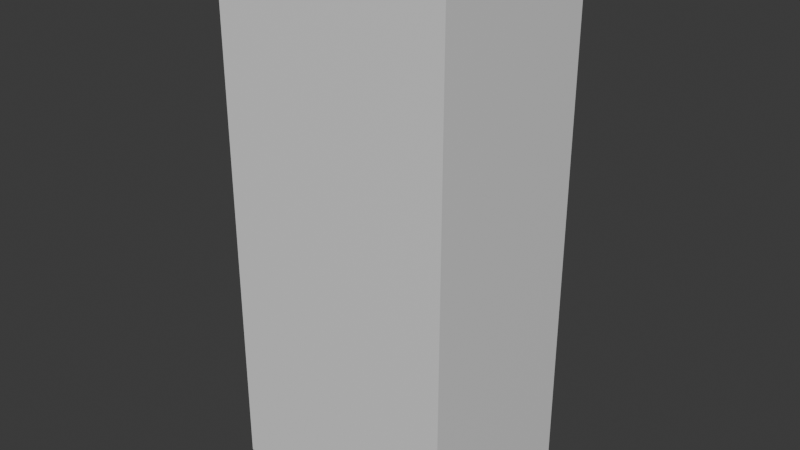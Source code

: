 # Source: shedblend.blend  (saved by Blender 4.1.24; exported with 4.5.12 LTS)
import bpy
from mathutils import Matrix  # noqa: F401  (used for matrix-valued properties, if any)

bpy.ops.wm.read_factory_settings(use_empty=True)
scene = bpy.context.scene
scene.name = 'Scene'

# ---- collections
col_collection = bpy.data.collections.new('Collection'); scene.collection.children.link(col_collection)
col_tools = bpy.data.collections.new('Tools'); col_collection.children.link(col_tools)
col_paint = bpy.data.collections.new('Paint'); col_collection.children.link(col_paint)

# ---- materials (node trees are filled in below, after node groups)
mat_material = bpy.data.materials.new('Material')
mat_material.alpha_threshold = 0.0
mat_material.use_transparent_shadow = False
mat_material.roughness = 0.5
mat_material.line_color = (0.0, 0.0, 0.0, 1.0)

# ---- material node trees
mat_material.use_nodes = True; mat_material.node_tree.nodes.clear()
_N = mat_material.node_tree.nodes; _L = mat_material.node_tree.links
n0 = _N.new('ShaderNodeOutputMaterial'); n0.name = 'Material Output'; n0.location = (300, 300)
n1 = _N.new('ShaderNodeBsdfPrincipled'); n1.name = 'Principled BSDF'; n1.location = (10, 300)
n1.inputs[3].default_value = 1.45
_L.new(n1.outputs[0], n0.inputs[0])
n0.is_active_output = True

# ---- world
world_world = bpy.data.worlds.new('World'); scene.world = world_world
world_world.use_nodes = True; world_world.node_tree.nodes.clear()
_N = world_world.node_tree.nodes; _L = world_world.node_tree.links
n0 = _N.new('ShaderNodeOutputWorld'); n0.name = 'World Output'; n0.location = (300, 300)
n1 = _N.new('ShaderNodeBackground'); n1.name = 'Background'; n1.location = (10, 300)
n1.inputs[0].default_value = (0.05088, 0.05088, 0.05088, 1.0)
_L.new(n1.outputs[0], n0.inputs[0])
n0.is_active_output = True
world_world.color = (0.05088, 0.05088, 0.05088)
world_world.use_sun_shadow = False
world_world.sun_shadow_jitter_overblur = 0.0

# ---- meshes
me_cube = bpy.data.meshes.new('Cube')
me_cube.from_pydata([(1.0, 1.0, 1.0), (1.0, 1.0, -1.0), (1.0, -1.0, 1.0), (1.0, -1.0, -1.0), (-1.0, 1.0, 1.0), (-1.0, 1.0, -1.0), (-1.0, -1.0, 1.0), (-1.0, -1.0, -1.0)], [], [(0, 4, 6, 2), (3, 2, 6, 7), (7, 6, 4, 5), (5, 1, 3, 7), (1, 0, 2, 3), (5, 4, 0, 1)])
_uv = me_cube.uv_layers.new(name='UVMap')
_uv.uv.foreach_set('vector', [0.625, 0.5, 0.875, 0.5, 0.875, 0.75, 0.625, 0.75, 0.375, 0.75, 0.625, 0.75, 0.625, 1.0, 0.375, 1.0, 0.375, 0.0, 0.625, 0.0, 0.625, 0.25, 0.375, 0.25, 0.125, 0.5, 0.375, 0.5, 0.375, 0.75, 0.125, 0.75, 0.375, 0.5, 0.625, 0.5, 0.625, 0.75, 0.375, 0.75, 0.375, 0.25, 0.625, 0.25, 0.625, 0.5, 0.375, 0.5])
me_cube.materials.append(mat_material)
me_cube.use_mirror_vertex_groups = False
me_cube.update()
me_cube_001 = bpy.data.meshes.new('Cube.001')
me_cube_001.from_pydata([(-1.0, -1.0, -1.0), (-1.0, -1.0, 1.0), (-1.0, 1.0, -1.0), (-1.0, 1.0, 1.0), (1.0, -1.0, -1.0), (1.0, -1.0, 1.0), (1.0, 1.0, -1.0), (1.0, 1.0, 1.0)], [], [(0, 1, 3, 2), (2, 3, 7, 6), (6, 7, 5, 4), (4, 5, 1, 0), (2, 6, 4, 0), (7, 3, 1, 5)])
_uv = me_cube_001.uv_layers.new(name='UVMap')
_uv.uv.foreach_set('vector', [0.375, 0.0, 0.625, 0.0, 0.625, 0.25, 0.375, 0.25, 0.375, 0.25, 0.625, 0.25, 0.625, 0.5, 0.375, 0.5, 0.375, 0.5, 0.625, 0.5, 0.625, 0.75, 0.375, 0.75, 0.375, 0.75, 0.625, 0.75, 0.625, 1.0, 0.375, 1.0, 0.125, 0.5, 0.375, 0.5, 0.375, 0.75, 0.125, 0.75, 0.625, 0.5, 0.875, 0.5, 0.875, 0.75, 0.625, 0.75])
me_cube_001.update()
me_cube_002 = bpy.data.meshes.new('Cube.002')
me_cube_002.from_pydata([(-1.0, -1.0, -1.0), (-1.0, -1.0, 1.0), (-1.0, 1.0, -1.0), (-1.0, 1.0, 1.0), (1.0, -1.0, -1.0), (1.0, -1.0, 1.0), (1.0, 1.0, -1.0), (1.0, 1.0, 1.0)], [], [(0, 1, 3, 2), (2, 3, 7, 6), (6, 7, 5, 4), (4, 5, 1, 0), (2, 6, 4, 0), (7, 3, 1, 5)])
_uv = me_cube_002.uv_layers.new(name='UVMap')
_uv.uv.foreach_set('vector', [0.375, 0.0, 0.625, 0.0, 0.625, 0.25, 0.375, 0.25, 0.375, 0.25, 0.625, 0.25, 0.625, 0.5, 0.375, 0.5, 0.375, 0.5, 0.625, 0.5, 0.625, 0.75, 0.375, 0.75, 0.375, 0.75, 0.625, 0.75, 0.625, 1.0, 0.375, 1.0, 0.125, 0.5, 0.375, 0.5, 0.375, 0.75, 0.125, 0.75, 0.625, 0.5, 0.875, 0.5, 0.875, 0.75, 0.625, 0.75])
me_cube_002.update()
me_cylinder_001 = bpy.data.meshes.new('Cylinder.001')
me_cylinder_001.from_pydata([(0.0, 3.5, -3.875), (0.0, 3.5, 3.875), (0.6828, 3.433, -3.875), (0.6828, 3.433, 3.875), (1.339, 3.234, -3.875), (1.339, 3.234, 3.875), (1.944, 2.91, -3.875), (1.944, 2.91, 3.875), (2.475, 2.475, -3.875), (2.475, 2.475, 3.875), (2.91, 1.944, -3.875), (2.91, 1.944, 3.875), (3.234, 1.339, -3.875), (3.234, 1.339, 3.875), (3.433, 0.6828, -3.875), (3.433, 0.6828, 3.875), (3.5, 0.0, -3.875), (3.5, 0.0, 3.875), (3.433, -0.6828, -3.875), (3.433, -0.6828, 3.875), (3.234, -1.339, -3.875), (3.234, -1.339, 3.875), (2.91, -1.944, -3.875), (2.91, -1.944, 3.875), (2.475, -2.475, -3.875), (2.475, -2.475, 3.875), (1.944, -2.91, -3.875), (1.944, -2.91, 3.875), (1.339, -3.234, -3.875), (1.339, -3.234, 3.875), (0.6828, -3.433, -3.875), (0.6828, -3.433, 3.875), (0.0, -3.5, -3.875), (0.0, -3.5, 3.875), (-0.6828, -3.433, -3.875), (-0.6828, -3.433, 3.875), (-1.339, -3.234, -3.875), (-1.339, -3.234, 3.875), (-1.944, -2.91, -3.875), (-1.944, -2.91, 3.875), (-2.475, -2.475, -3.875), (-2.475, -2.475, 3.875), (-2.91, -1.944, -3.875), (-2.91, -1.944, 3.875), (-3.234, -1.339, -3.875), (-3.234, -1.339, 3.875), (-3.433, -0.6828, -3.875), (-3.433, -0.6828, 3.875), (-3.5, 0.0, -3.875), (-3.5, 0.0, 3.875), (-3.433, 0.6828, -3.875), (-3.433, 0.6828, 3.875), (-3.234, 1.339, -3.875), (-3.234, 1.339, 3.875), (-2.91, 1.944, -3.875), (-2.91, 1.944, 3.875), (-2.475, 2.475, -3.875), (-2.475, 2.475, 3.875), (-1.944, 2.91, -3.875), (-1.944, 2.91, 3.875), (-1.339, 3.234, -3.875), (-1.339, 3.234, 3.875), (-0.6828, 3.433, -3.875), (-0.6828, 3.433, 3.875)], [], [(0, 1, 3, 2), (2, 3, 5, 4), (4, 5, 7, 6), (6, 7, 9, 8), (8, 9, 11, 10), (10, 11, 13, 12), (12, 13, 15, 14), (14, 15, 17, 16), (16, 17, 19, 18), (18, 19, 21, 20), (20, 21, 23, 22), (22, 23, 25, 24), (24, 25, 27, 26), (26, 27, 29, 28), (28, 29, 31, 30), (30, 31, 33, 32), (32, 33, 35, 34), (34, 35, 37, 36), (36, 37, 39, 38), (38, 39, 41, 40), (40, 41, 43, 42), (42, 43, 45, 44), (44, 45, 47, 46), (46, 47, 49, 48), (48, 49, 51, 50), (50, 51, 53, 52), (52, 53, 55, 54), (54, 55, 57, 56), (56, 57, 59, 58), (58, 59, 61, 60), (3, 1, 63, 61, 59, 57, 55, 53, 51, 49, 47, 45, 43, 41, 39, 37, 35, 33, 31, 29, 27, 25, 23, 21, 19, 17, 15, 13, 11, 9, 7, 5), (60, 61, 63, 62), (62, 63, 1, 0), (0, 2, 4, 6, 8, 10, 12, 14, 16, 18, 20, 22, 24, 26, 28, 30, 32, 34, 36, 38, 40, 42, 44, 46, 48, 50, 52, 54, 56, 58, 60, 62)])
_uv = me_cylinder_001.uv_layers.new(name='UVMap')
_uv.uv.foreach_set('vector', [1.0, 0.5, 1.0, 1.0, 0.9688, 1.0, 0.9688, 0.5, 0.9688, 0.5, 0.9688, 1.0, 0.9375, 1.0, 0.9375, 0.5, 0.9375, 0.5, 0.9375, 1.0, 0.9062, 1.0, 0.9062, 0.5, 0.9062, 0.5, 0.9062, 1.0, 0.875, 1.0, 0.875, 0.5, 0.875, 0.5, 0.875, 1.0, 0.8438, 1.0, 0.8438, 0.5, 0.8438, 0.5, 0.8438, 1.0, 0.8125, 1.0, 0.8125, 0.5, 0.8125, 0.5, 0.8125, 1.0, 0.7812, 1.0, 0.7812, 0.5, 0.7812, 0.5, 0.7812, 1.0, 0.75, 1.0, 0.75, 0.5, 0.75, 0.5, 0.75, 1.0, 0.7188, 1.0, 0.7188, 0.5, 0.7188, 0.5, 0.7188, 1.0, 0.6875, 1.0, 0.6875, 0.5, 0.6875, 0.5, 0.6875, 1.0, 0.6562, 1.0, 0.6562, 0.5, 0.6562, 0.5, 0.6562, 1.0, 0.625, 1.0, 0.625, 0.5, 0.625, 0.5, 0.625, 1.0, 0.5938, 1.0, 0.5938, 0.5, 0.5938, 0.5, 0.5938, 1.0, 0.5625, 1.0, 0.5625, 0.5, 0.5625, 0.5, 0.5625, 1.0, 0.5312, 1.0, 0.5312, 0.5, 0.5312, 0.5, 0.5312, 1.0, 0.5, 1.0, 0.5, 0.5, 0.5, 0.5, 0.5, 1.0, 0.4688, 1.0, 0.4688, 0.5, 0.4688, 0.5, 0.4688, 1.0, 0.4375, 1.0, 0.4375, 0.5, 0.4375, 0.5, 0.4375, 1.0, 0.4062, 1.0, 0.4062, 0.5, 0.4062, 0.5, 0.4062, 1.0, 0.375, 1.0, 0.375, 0.5, 0.375, 0.5, 0.375, 1.0, 0.3438, 1.0, 0.3438, 0.5, 0.3438, 0.5, 0.3438, 1.0, 0.3125, 1.0, 0.3125, 0.5, 0.3125, 0.5, 0.3125, 1.0, 0.2812, 1.0, 0.2812, 0.5, 0.2812, 0.5, 0.2812, 1.0, 0.25, 1.0, 0.25, 0.5, 0.25, 0.5, 0.25, 1.0, 0.2188, 1.0, 0.2188, 0.5, 0.2188, 0.5, 0.2188, 1.0, 0.1875, 1.0, 0.1875, 0.5, 0.1875, 0.5, 0.1875, 1.0, 0.1562, 1.0, 0.1562, 0.5, 0.1562, 0.5, 0.1562, 1.0, 0.125, 1.0, 0.125, 0.5, 0.125, 0.5, 0.125, 1.0, 0.09375, 1.0, 0.09375, 0.5, 0.09375, 0.5, 0.09375, 1.0, 0.0625, 1.0, 0.0625, 0.5, 0.2968, 0.4854, 0.25, 0.49, 0.2032, 0.4854, 0.1582, 0.4717, 0.1167, 0.4496, 0.08029, 0.4197, 0.05045, 0.3833, 0.02827, 0.3418, 0.01461, 0.2968, 0.01, 0.25, 0.01461, 0.2032, 0.02827, 0.1582, 0.05045, 0.1167, 0.08029, 0.08029, 0.1167, 0.05045, 0.1582, 0.02827, 0.2032, 0.01461, 0.25, 0.01, 0.2968, 0.01461, 0.3418, 0.02827, 0.3833, 0.05045, 0.4197, 0.08029, 0.4496, 0.1167, 0.4717, 0.1582, 0.4854, 0.2032, 0.49, 0.25, 0.4854, 0.2968, 0.4717, 0.3418, 0.4496, 0.3833, 0.4197, 0.4197, 0.3833, 0.4496, 0.3418, 0.4717, 0.0625, 0.5, 0.0625, 1.0, 0.03125, 1.0, 0.03125, 0.5, 0.03125, 0.5, 0.03125, 1.0, 0.0, 1.0, 0.0, 0.5, 0.75, 0.49, 0.7968, 0.4854, 0.8418, 0.4717, 0.8833, 0.4496, 0.9197, 0.4197, 0.9496, 0.3833, 0.9717, 0.3418, 0.9854, 0.2968, 0.99, 0.25, 0.9854, 0.2032, 0.9717, 0.1582, 0.9496, 0.1167, 0.9197, 0.08029, 0.8833, 0.05045, 0.8418, 0.02827, 0.7968, 0.01461, 0.75, 0.01, 0.7032, 0.01461, 0.6582, 0.02827, 0.6167, 0.05045, 0.5803, 0.08029, 0.5504, 0.1167, 0.5283, 0.1582, 0.5146, 0.2032, 0.51, 0.25, 0.5146, 0.2968, 0.5283, 0.3418, 0.5504, 0.3833, 0.5803, 0.4197, 0.6167, 0.4496, 0.6582, 0.4717, 0.7032, 0.4854])
me_cylinder_001.update()

# ---- objects
ob_cube = bpy.data.objects.new('Cube', me_cube)
ob_cube_001 = bpy.data.objects.new('Cube.001', me_cube_001)
ob_cube_002 = bpy.data.objects.new('Cube.002', me_cube_001)
ob_cube_003 = bpy.data.objects.new('Cube.003', me_cube_001)
ob_cube_004 = bpy.data.objects.new('Cube.004', me_cube_001)
ob_cube_005 = bpy.data.objects.new('Cube.005', me_cube_001)
ob_cube_006 = bpy.data.objects.new('Cube.006', me_cube_002)
ob_cube_007 = bpy.data.objects.new('Cube.007', me_cube_002)
ob_cube_008 = bpy.data.objects.new('Cube.008', me_cube_002)
ob_cube_009 = bpy.data.objects.new('Cube.009', me_cube_002)
ob_cube_010 = bpy.data.objects.new('Cube.010', me_cube_002)
ob_paint = bpy.data.objects.new('paint', me_cylinder_001)
ob_paint_001 = bpy.data.objects.new('paint.001', me_cylinder_001)
ob_paint_002 = bpy.data.objects.new('paint.002', me_cylinder_001)
ob_paint_003 = bpy.data.objects.new('paint.003', me_cylinder_001)
ob_paint_004 = bpy.data.objects.new('paint.004', me_cylinder_001)
ob_paint_005 = bpy.data.objects.new('paint.005', me_cylinder_001)
ob_paint_006 = bpy.data.objects.new('paint.006', me_cylinder_001)

# ---- transforms, parenting, visibility, modifiers, constraints
ob_cube.location = (0.0, 0.0, 0.0)
ob_cube.scale = (32.0, 25.0, 72.0)
ob_cube.lock_rotations_4d = False
ob_cube.empty_display_type = 'ARROWS'
ob_cube.hide_select = True
ob_cube.lineart.crease_threshold = 0.0
ob_cube_001.location = (-13.36, 0.0, 0.0)
ob_cube_001.scale = (4.292, 1.134, 65.0)
ob_cube_002.location = (-13.36, -8.185, 0.0)
ob_cube_002.scale = (4.292, 1.134, 65.0)
ob_cube_003.location = (-13.21, -15.54, -2.772e-08)
ob_cube_003.scale = (4.292, 1.134, 65.0)
ob_cube_004.location = (-15.48, -18.89, -2.804)
ob_cube_004.scale = (4.292, 1.134, 65.0)
ob_cube_005.location = (-27.05, -16.54, -10.16)
ob_cube_005.scale = (4.292, 1.134, 65.0)
ob_cube_006.location = (6.906, 0.0, -46.56)
ob_cube_006.scale = (2.0, 23.0, 24.0)
ob_cube_007.location = (14.81, -0.9893, -47.77)
ob_cube_007.scale = (2.0, 23.0, 24.0)
ob_cube_008.location = (23.12, -0.1544, -47.93)
ob_cube_008.scale = (2.0, 23.0, 24.0)
ob_cube_009.location = (27.91, 0.7584, -47.77)
ob_cube_009.scale = (2.0, 23.0, 24.0)
ob_cube_010.location = (1.07, -1.46, -46.97)
ob_cube_010.scale = (2.0, 23.0, 24.0)
ob_paint.location = (-25.74, 19.34, -71.74)
ob_paint_001.location = (-16.35, 19.06, -70.88)
ob_paint_002.location = (-6.821, 19.01, -69.67)
ob_paint_003.location = (2.441, 19.15, -68.64)
ob_paint_004.location = (12.44, 18.82, -67.62)
ob_paint_005.location = (-27.52, 19.82, -65.72)
ob_paint_006.location = (-18.54, 18.95, -63.71)

# ---- collection membership
col_tools.objects.link(ob_cube)
col_tools.objects.link(ob_cube_001)
col_tools.objects.link(ob_cube_002)
col_tools.objects.link(ob_cube_003)
col_tools.objects.link(ob_cube_004)
col_tools.objects.link(ob_cube_005)
col_tools.objects.link(ob_cube_006)
col_tools.objects.link(ob_cube_007)
col_tools.objects.link(ob_cube_008)
col_tools.objects.link(ob_cube_009)
col_tools.objects.link(ob_cube_010)
col_paint.objects.link(ob_paint)
col_paint.objects.link(ob_paint_001)
col_paint.objects.link(ob_paint_002)
col_paint.objects.link(ob_paint_003)
col_paint.objects.link(ob_paint_004)
col_paint.objects.link(ob_paint_005)
col_paint.objects.link(ob_paint_006)

# ---- scene / render settings (as saved in the file)
scene.frame_start = 1; scene.frame_end = 250; scene.frame_set(1)
scene.render.engine = 'BLENDER_EEVEE_NEXT'
scene.cycles.sampling_pattern = 'TABULATED_SOBOL'
scene.eevee.ray_tracing_options.trace_max_roughness = 0.0
bpy.context.view_layer.update()

# ---- added for rendering (the .blend has no active camera and no usable light): camera, sun
cam_auto = bpy.data.cameras.new('AutoCamera')
cam_auto.lens = 50.0
cam_auto.sensor_width = 36.0
cam_auto.clip_end = 2735.78
ob_auto_camera = bpy.data.objects.new('AutoCamera', cam_auto)
scene.collection.objects.link(ob_auto_camera)
ob_auto_camera.location = (155.886, -187.063, 122.9)
ob_auto_camera.rotation_euler = (1.09748, -7.21219e-08, 0.694738)
scene.camera = ob_auto_camera
light_auto_sun = bpy.data.lights.new('AutoSun', 'SUN')
light_auto_sun.energy = 3.0
light_auto_sun.angle = 0.0523599
ob_auto_sun = bpy.data.objects.new('AutoSun', light_auto_sun)
scene.collection.objects.link(ob_auto_sun)
ob_auto_sun.rotation_euler = (0.872665, 0.174533, 0.523599)
bpy.context.view_layer.update()

